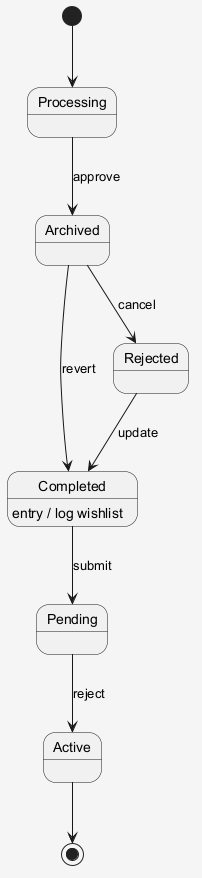

The diagram above was rendered by PlantUML. Its source (embedded in the PNG):
@startuml
skinparam shadowing false
skinparam backgroundColor #F5F5F5
[*] --> Processing
Processing --> Archived : approve
Archived --> Rejected : cancel
Rejected --> Completed : update
Completed --> Pending : submit
Completed : entry / log wishlist
Pending --> Active : reject
Archived --> Completed : revert
Active --> [*]
@enduml